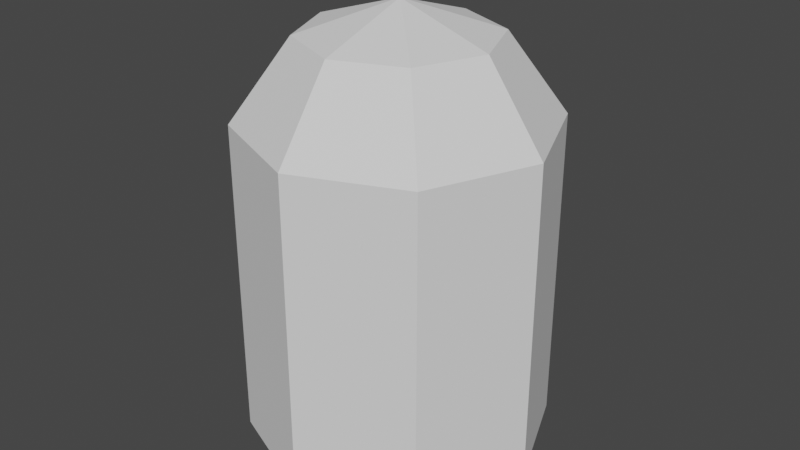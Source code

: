# Source: Bullet.blend  (saved by Blender 3.1.7; exported with 4.5.12 LTS)
import bpy
from mathutils import Matrix  # noqa: F401  (used for matrix-valued properties, if any)

bpy.ops.wm.read_factory_settings(use_empty=True)
scene = bpy.context.scene
scene.name = 'Scene'

# ---- collections
col_collection = bpy.data.collections.new('Collection'); scene.collection.children.link(col_collection)

# ---- world
world_world = bpy.data.worlds.new('World'); scene.world = world_world
world_world.use_nodes = True; world_world.node_tree.nodes.clear()
_N = world_world.node_tree.nodes; _L = world_world.node_tree.links
n0 = _N.new('ShaderNodeOutputWorld'); n0.name = 'World Output'; n0.location = (300, 300)
n1 = _N.new('ShaderNodeBackground'); n1.name = 'Background'; n1.location = (10, 300)
n1.inputs[0].default_value = (0.05088, 0.05088, 0.05088, 1.0)
_L.new(n1.outputs[0], n0.inputs[0])
n0.is_active_output = True
world_world.color = (0.05088, 0.05088, 0.05088)
world_world.use_sun_shadow = False
world_world.sun_shadow_jitter_overblur = 0.0

# ---- meshes
me_sphere_003 = bpy.data.meshes.new('Sphere.003')
me_sphere_003.from_pydata([(0.02078, 0.02078, 0.04045), (0.03362, 0.03362, 0.01545), (0.03362, 0.03362, -0.01545), (0.02939, -5.006e-09, 0.04045), (0.04755, -3.143e-09, 0.01545), (0.04755, -3.143e-09, -0.01545), (0.02078, -0.02078, 0.04045), (0.03362, -0.03362, 0.01545), (0.03362, -0.03362, -0.01545), (-6.344e-10, -0.02939, 0.04045), (1.228e-09, -0.04755, 0.01545), (1.228e-09, -0.04755, -0.01545), (-0.02078, -0.02078, 0.04045), (-0.03362, -0.03362, 0.01545), (-0.03362, -0.03362, -0.01545), (-4.371e-09, -4.371e-09, 0.05), (-0.02939, -5.006e-09, 0.04045), (-0.04755, -3.143e-09, 0.01545), (-0.04755, -3.143e-09, -0.01545), (-0.02078, 0.02078, 0.04045), (-0.03362, 0.03362, 0.01545), (-0.03362, 0.03362, -0.01545), (-6.344e-10, 0.02939, 0.04045), (-6.344e-10, 0.04755, 0.01545), (-6.344e-10, 0.04755, -0.01545), (0.03362, 0.03362, -0.05045), (0.04755, -3.143e-09, -0.05045), (0.03362, -0.03362, -0.05045), (1.228e-09, -0.04755, -0.05045), (-0.03362, -0.03362, -0.05045), (-0.04755, -3.143e-09, -0.05045), (-0.03362, 0.03362, -0.05045), (-6.344e-10, 0.04755, -0.05045), (0.03362, 0.03362, -0.08545), (0.04755, -3.143e-09, -0.08545), (0.03362, -0.03362, -0.08545), (1.228e-09, -0.04755, -0.08545), (-0.03362, -0.03362, -0.08545), (-0.04755, -3.143e-09, -0.08545), (-0.03362, 0.03362, -0.08545), (-6.344e-10, 0.04755, -0.08545)], [], [(24, 23, 1, 2), (22, 15, 0), (23, 22, 0, 1), (2, 1, 4, 5), (0, 15, 3), (1, 0, 3, 4), (5, 4, 7, 8), (3, 15, 6), (4, 3, 6, 7), (8, 7, 10, 11), (6, 15, 9), (7, 6, 9, 10), (11, 10, 13, 14), (9, 15, 12), (10, 9, 12, 13), (14, 13, 17, 18), (12, 15, 16), (13, 12, 16, 17), (18, 17, 20, 21), (16, 15, 19), (17, 16, 19, 20), (21, 20, 23, 24), (19, 15, 22), (20, 19, 22, 23), (18, 21, 31, 30), (11, 14, 29, 28), (2, 5, 26, 25), (21, 24, 32, 31), (5, 8, 27, 26), (24, 2, 25, 32), (14, 18, 30, 29), (8, 11, 28, 27), (31, 32, 40, 39), (29, 30, 38, 37), (27, 28, 36, 35), (25, 26, 34, 33), (32, 25, 33, 40), (30, 31, 39, 38), (28, 29, 37, 36), (26, 27, 35, 34), (34, 35, 36, 37, 38, 39, 40, 33)])
_uv = me_sphere_003.uv_layers.new(name='UVMap')
_uv.uv.foreach_set('vector', [0.75, 0.4, 0.75, 0.6, 0.625, 0.6, 0.625, 0.4, 0.75, 0.8, 0.6875, 1.0, 0.625, 0.8, 0.75, 0.6, 0.75, 0.8, 0.625, 0.8, 0.625, 0.6, 0.625, 0.4, 0.625, 0.6, 0.5, 0.6, 0.5, 0.4, 0.625, 0.8, 0.5625, 1.0, 0.5, 0.8, 0.625, 0.6, 0.625, 0.8, 0.5, 0.8, 0.5, 0.6, 0.5, 0.4, 0.5, 0.6, 0.375, 0.6, 0.375, 0.4, 0.5, 0.8, 0.4375, 1.0, 0.375, 0.8, 0.5, 0.6, 0.5, 0.8, 0.375, 0.8, 0.375, 0.6, 0.375, 0.4, 0.375, 0.6, 0.25, 0.6, 0.25, 0.4, 0.375, 0.8, 0.3125, 1.0, 0.25, 0.8, 0.375, 0.6, 0.375, 0.8, 0.25, 0.8, 0.25, 0.6, 0.25, 0.4, 0.25, 0.6, 0.125, 0.6, 0.125, 0.4, 0.25, 0.8, 0.1875, 1.0, 0.125, 0.8, 0.25, 0.6, 0.25, 0.8, 0.125, 0.8, 0.125, 0.6, 0.125, 0.4, 0.125, 0.6, 0.0, 0.6, 0.0, 0.4, 0.125, 0.8, 0.0625, 1.0, 0.0, 0.8, 0.125, 0.6, 0.125, 0.8, 0.0, 0.8, 0.0, 0.6, 1.0, 0.4, 1.0, 0.6, 0.875, 0.6, 0.875, 0.4, 1.0, 0.8, 0.9375, 1.0, 0.875, 0.8, 1.0, 0.6, 1.0, 0.8, 0.875, 0.8, 0.875, 0.6, 0.875, 0.4, 0.875, 0.6, 0.75, 0.6, 0.75, 0.4, 0.875, 0.8, 0.8125, 1.0, 0.75, 0.8, 0.875, 0.6, 0.875, 0.8, 0.75, 0.8, 0.75, 0.6, 1.0, 0.4, 0.875, 0.4, 0.875, 0.4, 1.0, 0.4, 0.25, 0.4, 0.125, 0.4, 0.125, 0.4, 0.25, 0.4, 0.625, 0.4, 0.5, 0.4, 0.5, 0.4, 0.625, 0.4, 0.875, 0.4, 0.75, 0.4, 0.75, 0.4, 0.875, 0.4, 0.5, 0.4, 0.375, 0.4, 0.375, 0.4, 0.5, 0.4, 0.75, 0.4, 0.625, 0.4, 0.625, 0.4, 0.75, 0.4, 0.125, 0.4, 0.0, 0.4, 0.0, 0.4, 0.125, 0.4, 0.375, 0.4, 0.25, 0.4, 0.25, 0.4, 0.375, 0.4, 0.875, 0.4, 0.75, 0.4, 0.75, 0.4, 0.875, 0.4, 0.125, 0.4, 0.0, 0.4, 0.0, 0.4, 0.125, 0.4, 0.375, 0.4, 0.25, 0.4, 0.25, 0.4, 0.375, 0.4, 0.625, 0.4, 0.5, 0.4, 0.5, 0.4, 0.625, 0.4, 0.75, 0.4, 0.625, 0.4, 0.625, 0.4, 0.75, 0.4, 1.0, 0.4, 0.875, 0.4, 0.875, 0.4, 1.0, 0.4, 0.25, 0.4, 0.125, 0.4, 0.125, 0.4, 0.25, 0.4, 0.5, 0.4, 0.375, 0.4, 0.375, 0.4, 0.5, 0.4, 0.5, 0.4, 0.375, 0.4, 0.25, 0.4, 0.125, 0.4, 0.0, 0.4, 0.875, 0.4, 0.75, 0.4, 0.625, 0.4])
me_sphere_003.use_remesh_fix_poles = True
me_sphere_003.use_remesh_preserve_attributes = False
me_sphere_003.update()

# ---- objects
ob_sphere = bpy.data.objects.new('Sphere', me_sphere_003)

# ---- transforms, parenting, visibility, modifiers, constraints
ob_sphere.location = (0.0, 0.0, 0.0)

# ---- collection membership
col_collection.objects.link(ob_sphere)

# ---- scene / render settings (as saved in the file)
scene.frame_start = 1; scene.frame_end = 250; scene.frame_set(1)
scene.render.engine = 'BLENDER_EEVEE_NEXT'
scene.cycles.use_denoising = False
scene.cycles.samples = 128
scene.cycles.sampling_pattern = 'TABULATED_SOBOL'
scene.cycles.use_adaptive_sampling = False
scene.cycles.use_light_tree = False
scene.view_settings.view_transform = 'Filmic'
bpy.context.view_layer.update()

# ---- added for rendering (the .blend has no active camera and no usable light): camera, sun
cam_auto = bpy.data.cameras.new('AutoCamera')
cam_auto.lens = 50.0
cam_auto.sensor_width = 36.0
cam_auto.clip_end = 1000.0
ob_auto_camera = bpy.data.objects.new('AutoCamera', cam_auto)
scene.collection.objects.link(ob_auto_camera)
ob_auto_camera.location = (0.185045, -0.222054, 0.130311)
ob_auto_camera.rotation_euler = (1.09748, -7.21219e-08, 0.694738)
scene.camera = ob_auto_camera
light_auto_sun = bpy.data.lights.new('AutoSun', 'SUN')
light_auto_sun.energy = 3.0
light_auto_sun.angle = 0.0523599
ob_auto_sun = bpy.data.objects.new('AutoSun', light_auto_sun)
scene.collection.objects.link(ob_auto_sun)
ob_auto_sun.rotation_euler = (0.872665, 0.174533, 0.523599)
bpy.context.view_layer.update()
